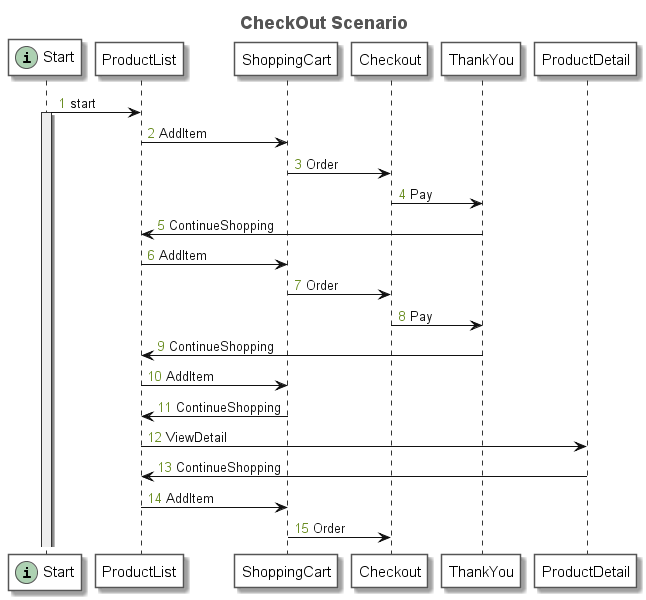

The diagram above was rendered by PlantUML. Its source (embedded in the PNG):
@startuml
title <font size=18 color=#555555>CheckOut Scenario</font>
autonumber "<font color=olivedrab>0</font>"
skinparam sequence {
	ArrowColor #111111
	ArrowFontColor #111111
	ArrowFontStyle plain
	
	LifeLineBorderColor #333333
	LifeLineBackgroundColor #EEEEEE
	
	ParticipantBorderColor #555555
	ParticipantBackgroundColor #FFFFFF
	ParticipantFontName plain
	ParticipantFontSize 15
	ParticipantFontColor #000000
}
participant "Start" as N_1962332685 << (i, #ADD1B2) >>
participant "ProductList" as N_2057175013
participant "ShoppingCart" as N_1689971757
participant "Checkout" as N_1750999584
participant "ThankYou" as N_712696732
participant "ProductDetail" as N_1066222561
N_1962332685 -> N_2057175013: start
activate N_1962332685
N_2057175013 -> N_1689971757: AddItem
N_1689971757 -> N_1750999584: Order
N_1750999584 -> N_712696732: Pay
N_712696732 -> N_2057175013: ContinueShopping
N_2057175013 -> N_1689971757: AddItem
N_1689971757 -> N_1750999584: Order
N_1750999584 -> N_712696732: Pay
N_712696732 -> N_2057175013: ContinueShopping
N_2057175013 -> N_1689971757: AddItem
N_1689971757 -> N_2057175013: ContinueShopping
N_2057175013 -> N_1066222561: ViewDetail
N_1066222561 -> N_2057175013: ContinueShopping
N_2057175013 -> N_1689971757: AddItem
N_1689971757 -> N_1750999584: Order
@enduml